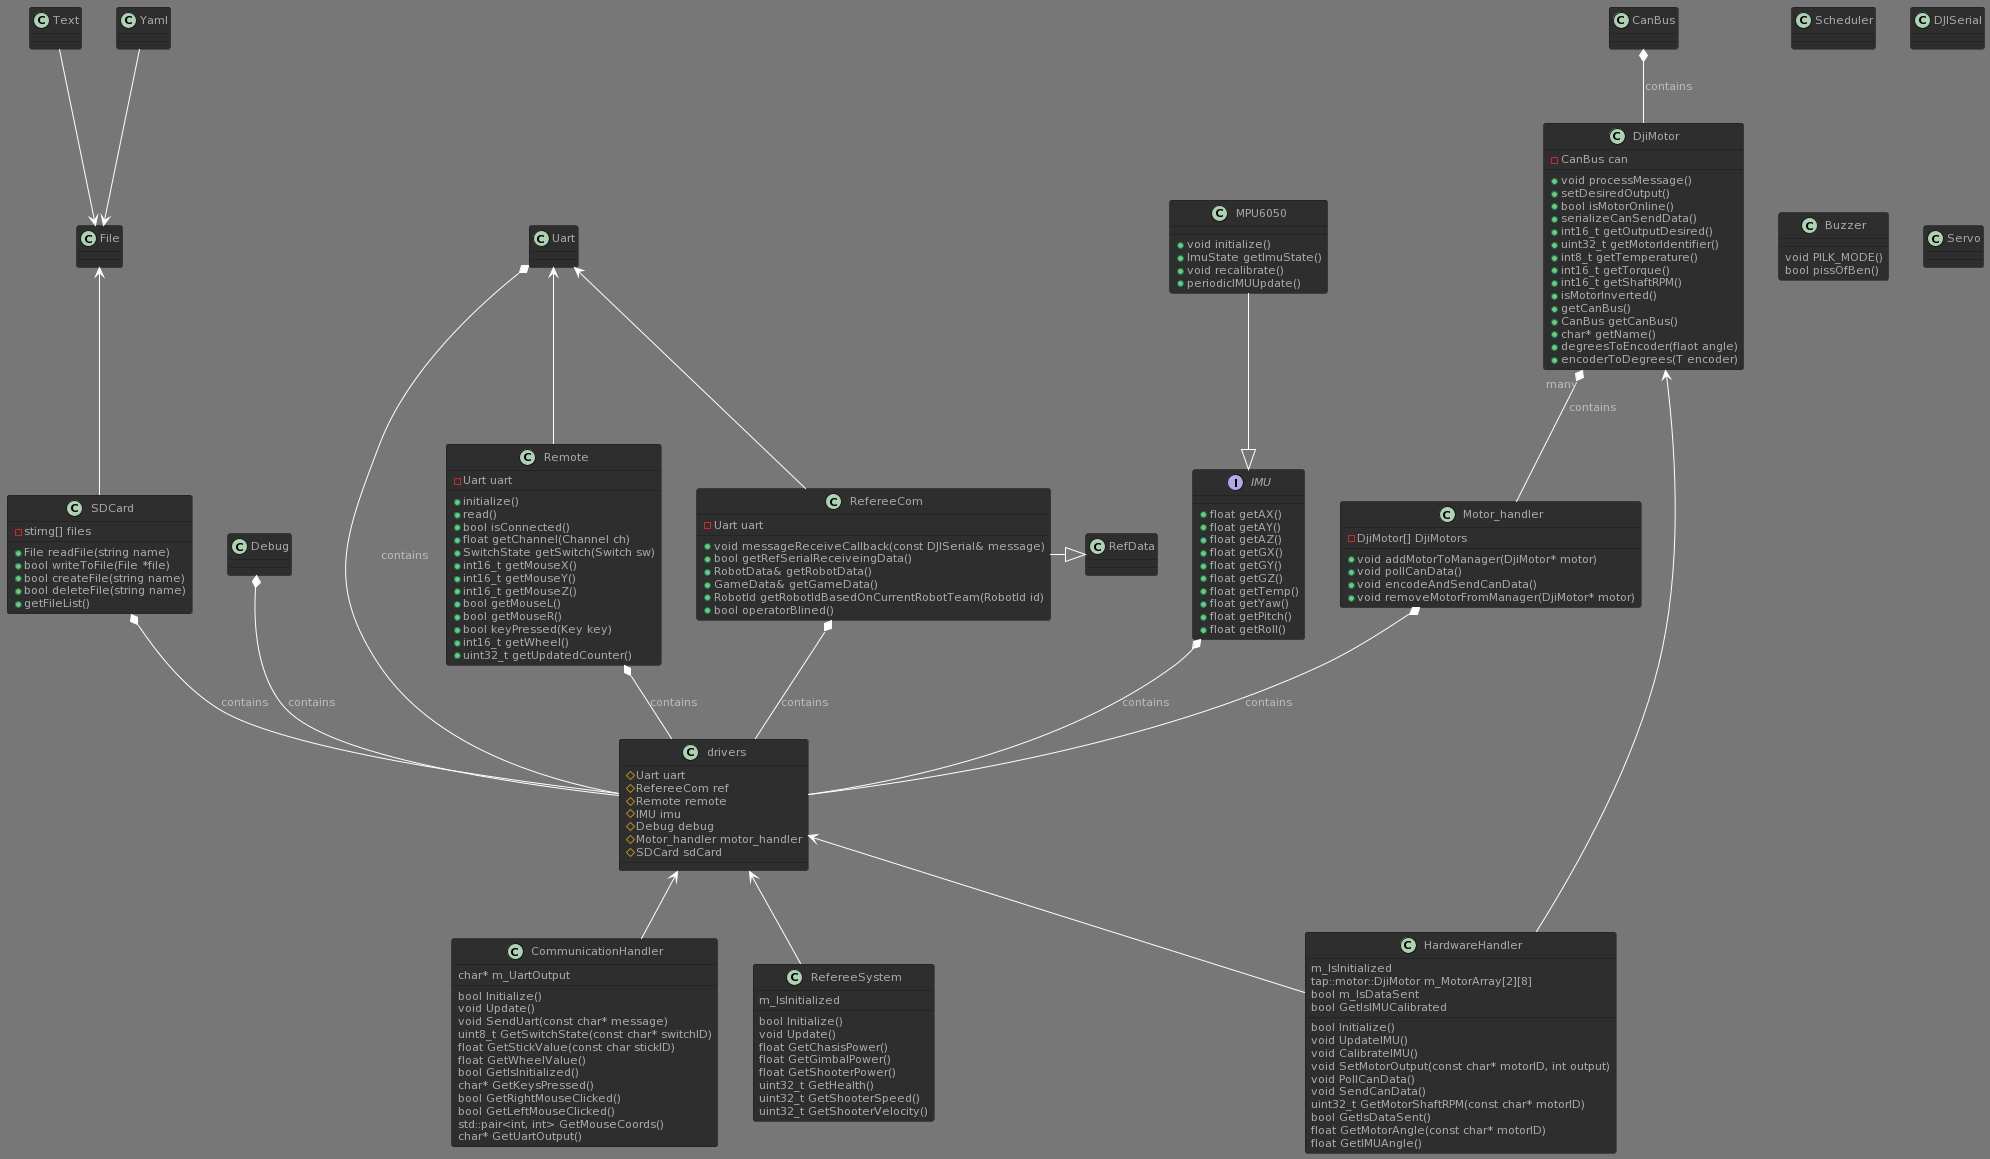

The diagram above was rendered by PlantUML. Its source (embedded in the PNG):
@startuml
!theme reddress-darkred
class Debug{
}
class Scheduler{
}
class Uart{
}
class DJISerial{
}
class RefereeCom{
  - Uart uart
  + void messageReceiveCallback(const DJISerial& message)
  + bool getRefSerialReceiveingData()
  + RobotData& getRobotData()
  + GameData& getGameData()
  + RobotId getRobotIdBasedOnCurrentRobotTeam(RobotId id)
  + bool operatorBlined()
}
class RefData{

}
class Remote{
  - Uart uart
  + initialize()
  + read()
  + bool isConnected()
  + float getChannel(Channel ch)
  + SwitchState getSwitch(Switch sw)
  + int16_t getMouseX()
  + int16_t getMouseY()
  + int16_t getMouseZ()
  + bool getMouseL()
  + bool getMouseR()
  + bool keyPressed(Key key)
  + int16_t getWheel()
  + uint32_t getUpdatedCounter()
}
Interface IMU{
  + float getAX()
  + float getAY()
  + float getAZ()
  + float getGX()
  + float getGY()
  + float getGZ()
  + float getTemp()
  + float getYaw()
  + float getPitch()
  + float getRoll()
}
class MPU6050{
  + void initialize()
  + ImuState getImuState()
  + void recalibrate()
  + periodicIMUUpdate()
}
class Buzzer{
  void PILK_MODE()
  bool pissOfBen()
}

class CanBus{
}
class DjiMotor{
  - CanBus can
  + void processMessage()
  + setDesiredOutput()
  + bool isMotorOnline()
  + serializeCanSendData()
  + int16_t getOutputDesired()
  + uint32_t getMotorIdentifier()
  + int8_t getTemperature()
  + int16_t getTorque()
  + int16_t getShaftRPM()
  + isMotorInverted()
  + getCanBus()
  + CanBus getCanBus()
  + char* getName()
  + degreesToEncoder(flaot angle)
  + encoderToDegrees(T encoder)
}
class Motor_handler{
  - DjiMotor[] DjiMotors
  + void addMotorToManager(DjiMotor* motor)
  + void pollCanData()
  + void encodeAndSendCanData()
  + void removeMotorFromManager(DjiMotor* motor)


}
class Servo{
}

class Text{
}
class Yaml{
}
class File{
}
class SDCard{
  - stirng[] files
  + File readFile(string name)
  + bool writeToFile(File *file)
  + bool createFile(string name)
  + bool deleteFile(string name)
  + getFileList()
}
class drivers {
  # Uart uart
  # RefereeCom ref
  # Remote remote
  # IMU imu
  # Debug debug
  # Motor_handler motor_handler
  # SDCard sdCard
}

class CommunicationHandler {
char* m_UartOutput
bool Initialize()
void Update()
void SendUart(const char* message)
uint8_t GetSwitchState(const char* switchID)
float GetStickValue(const char stickID)
float GetWheelValue()
bool GetIsInitialized()
char* GetKeysPressed()
bool GetRightMouseClicked()
bool GetLeftMouseClicked()
std::pair<int, int> GetMouseCoords()
char* GetUartOutput()
}


class RefereeSystem {
m_IsInitialized
bool Initialize()
void Update()
float GetChasisPower()
float GetGimbalPower()
float GetShooterPower()
uint32_t GetHealth()
uint32_t GetShooterSpeed()
uint32_t GetShooterVelocity()
}

class HardwareHandler{
m_IsInitialized
tap::motor::DjiMotor m_MotorArray[2][8]
bool m_IsDataSent
bool Initialize()
void UpdateIMU()
void CalibrateIMU()
void SetMotorOutput(const char* motorID, int output)
void PollCanData()
void SendCanData()
uint32_t GetMotorShaftRPM(const char* motorID)
bool GetIsDataSent()
float GetMotorAngle(const char* motorID)
float GetIMUAngle()
bool GetIsIMUCalibrated
}

DjiMotor -up-* CanBus : contains
Motor_handler -up-* "many" DjiMotor : contains

RefereeCom -right-|> RefData
RefereeCom -up-> Uart
Remote -up-> Uart
MPU6050 --|> IMU

Yaml-->File
Text-->File
SDCard-up->File

drivers -up-* Uart : contains
drivers -up-* IMU : contains
drivers -up-* RefereeCom : contains
drivers -up-* Remote : contains
drivers -up-* Debug : contains
drivers -up-* Motor_handler : contains
drivers-up-*SDCard : contains



CommunicationHandler -up->drivers
RefereeSystem-up->drivers
HardwareHandler-up->drivers
HardwareHandler-up->DjiMotor
@enduml